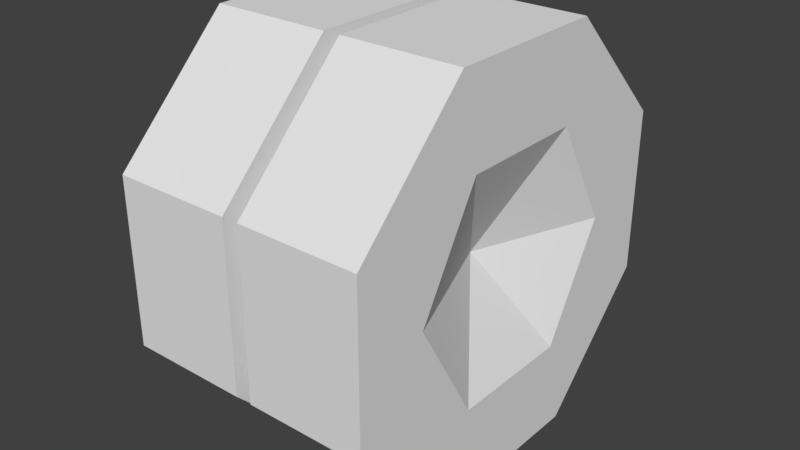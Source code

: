 # Source: truck_wheel_rear.blend  (saved by Blender 2.79.0; exported with 4.5.12 LTS)
import bpy
from mathutils import Matrix  # noqa: F401  (used for matrix-valued properties, if any)

bpy.ops.wm.read_factory_settings(use_empty=True)
scene = bpy.context.scene
scene.name = 'Scene'

# ---- collections
col_collection_1 = bpy.data.collections.new('Collection 1'); scene.collection.children.link(col_collection_1)

# ---- world
world_world = bpy.data.worlds.new('World'); scene.world = world_world
world_world.color = (0.05088, 0.05088, 0.05088)
world_world.use_sun_shadow = False
world_world.sun_shadow_jitter_overblur = 0.0
world_world.cycles.sampling_method = 'MANUAL'

# ---- meshes
me_cylinder = bpy.data.meshes.new('Cylinder')
me_cylinder.from_pydata([(-0.295, -2.579e-08, 0.0), (-0.295, -0.4915, 0.2036), (4.297e-08, -0.4915, 0.2036), (-0.295, -0.2036, 0.4915), (7.74e-08, -0.2036, 0.4915), (-0.295, 0.2036, 0.4915), (1.2e-08, 0.2036, 0.4915), (-0.295, 0.4915, 0.2036), (1.664e-08, 0.4915, 0.2036), (-0.295, 0.4915, -0.2036), (-4.297e-08, 0.4915, -0.2036), (-0.295, 0.2036, -0.4915), (-4.76e-08, 0.2036, -0.4915), (-0.295, -0.2036, -0.4915), (-1.2e-08, -0.2036, -0.4915), (-0.295, -0.4915, -0.2036), (1.317e-08, -0.4915, -0.2036), (-0.12, -1.049e-08, 0.0), (2.719e-08, -0.311, 0.0), (1.359e-08, -0.1555, -0.2693), (-1.359e-08, 0.1555, -0.2693), (-2.719e-08, 0.311, 2.719e-08), (-1.359e-08, 0.1555, 0.2693), (1.359e-08, -0.1555, 0.2693), (-0.335, -3.497e-09, 0.0), (-0.335, 0.4915, 0.2036), (-0.63, 0.4915, 0.2036), (-0.335, 0.2036, 0.4915), (-0.63, 0.2036, 0.4915), (-0.335, -0.2036, 0.4915), (-0.63, -0.2036, 0.4915), (-0.335, -0.4915, 0.2036), (-0.63, -0.4915, 0.2036), (-0.335, -0.4915, -0.2036), (-0.63, -0.4915, -0.2036), (-0.335, -0.2036, -0.4915), (-0.63, -0.2036, -0.4915), (-0.335, 0.2036, -0.4915), (-0.63, 0.2036, -0.4915), (-0.335, 0.4915, -0.2036), (-0.63, 0.4915, -0.2036), (-0.51, -3.409e-08, 0.0), (-0.63, 0.311, 0.0), (-0.63, 0.1555, -0.2693), (-0.63, -0.1555, -0.2693), (-0.63, -0.311, 2.719e-08), (-0.63, -0.1555, 0.2693), (-0.63, 0.1555, 0.2693), (-0.315, -4.852e-08, 0.0), (-0.335, -0.311, 0.0), (-0.335, -0.1555, -0.2693), (-0.335, 0.1555, -0.2693), (-0.335, 0.311, 2.719e-08), (-0.335, 0.1555, 0.2693), (-0.335, -0.1555, 0.2693), (-0.315, -1.705e-08, 0.0), (-0.295, 0.311, 0.0), (-0.295, 0.1555, -0.2693), (-0.295, -0.1555, -0.2693), (-0.295, -0.311, 2.719e-08), (-0.295, -0.1555, 0.2693), (-0.295, 0.1555, 0.2693)], [], [(0, 1, 3), (1, 2, 4, 3), (0, 3, 5), (3, 4, 6, 5), (0, 5, 7), (5, 6, 8, 7), (0, 7, 9), (7, 8, 10, 9), (0, 9, 11), (9, 10, 12, 11), (0, 11, 13), (11, 12, 14, 13), (0, 13, 15), (13, 14, 16, 15), (0, 15, 1), (15, 16, 2, 1), (17, 18, 19), (17, 19, 20), (17, 20, 21), (17, 21, 22), (17, 22, 23), (17, 23, 18), (14, 12, 20, 19), (6, 4, 23, 22), (8, 6, 22, 21), (12, 10, 21, 20), (16, 14, 19, 18), (4, 2, 18, 23), (16, 18, 2), (8, 21, 10), (24, 25, 27), (25, 26, 28, 27), (24, 27, 29), (27, 28, 30, 29), (24, 29, 31), (29, 30, 32, 31), (24, 31, 33), (31, 32, 34, 33), (24, 33, 35), (33, 34, 36, 35), (24, 35, 37), (35, 36, 38, 37), (24, 37, 39), (37, 38, 40, 39), (24, 39, 25), (39, 40, 26, 25), (41, 42, 43), (41, 43, 44), (41, 44, 45), (41, 45, 46), (41, 46, 47), (41, 47, 42), (38, 36, 44, 43), (30, 28, 47, 46), (32, 30, 46, 45), (36, 34, 45, 44), (40, 38, 43, 42), (28, 26, 42, 47), (40, 42, 26), (32, 45, 34), (48, 49, 50), (48, 50, 51), (48, 51, 52), (48, 52, 53), (48, 53, 54), (48, 54, 49), (55, 56, 57), (55, 57, 58), (55, 58, 59), (55, 59, 60), (55, 60, 61), (55, 61, 56)])
_uv = me_cylinder.uv_layers.new(name='UVMap')
_uv.uv.foreach_set('vector', [0.5813, 0.2312, 0.7623, 0.3062, 0.6563, 0.4123, 0.7841, 0.25, 0.9652, 0.2501, 0.9651, 0.5001, 0.784, 0.5, 0.5813, 0.2312, 0.6563, 0.4123, 0.5063, 0.4123, 0.784, 0.5, 0.9651, 0.5001, 0.965, 0.7501, 0.7839, 0.75, 0.5813, 0.2312, 0.5063, 0.4123, 0.4003, 0.3062, 0.7839, 0.75, 0.965, 0.7501, 0.9649, 1.0, 0.7838, 1.0, 0.5813, 0.2312, 0.4003, 0.3062, 0.4003, 0.1562, 0.7838, 1.0, 0.9649, 1.0, 0.9648, 1.25, 0.7837, 1.25, 0.5813, 0.2312, 0.4003, 0.1562, 0.5063, 0.05021, 0.7837, 1.25, 0.9648, 1.25, 0.9648, 1.5, 0.7836, 1.5, 0.5813, 0.2312, 0.5063, 0.05021, 0.6563, 0.05021, 0.7843, -0.5, 0.9654, -0.4999, 0.9654, -0.2499, 0.7842, -0.25, 0.5813, 0.2312, 0.6563, 0.05021, 0.7623, 0.1562, 0.7842, -0.25, 0.9654, -0.2499, 0.9653, 6.98e-05, 0.7841, 7.331e-06, 0.5813, 0.2312, 0.7623, 0.1562, 0.7623, 0.3062, 0.7841, 7.331e-06, 0.9653, 6.98e-05, 0.9652, 0.2501, 0.7841, 0.25, 0.2018, 0.5722, 0.08191, 0.5722, 0.1418, 0.4685, 0.2018, 0.5722, 0.1418, 0.4685, 0.2617, 0.4685, 0.2018, 0.5722, 0.2617, 0.4685, 0.3216, 0.5722, 0.2018, 0.5722, 0.3216, 0.5722, 0.2617, 0.676, 0.2018, 0.5722, 0.2617, 0.676, 0.1418, 0.676, 0.2018, 0.5722, 0.1418, 0.676, 0.08191, 0.5722, 0.1253, 0.05021, 0.2753, 0.05021, 0.2576, 0.132, 0.143, 0.132, 0.2753, 0.4123, 0.1253, 0.4123, 0.143, 0.3304, 0.2576, 0.3304, 0.3813, 0.3062, 0.2753, 0.4123, 0.2576, 0.3304, 0.3148, 0.2312, 0.2753, 0.05021, 0.3813, 0.1562, 0.3148, 0.2312, 0.2576, 0.132, 0.01928, 0.1562, 0.1253, 0.05021, 0.143, 0.132, 0.08576, 0.2312, 0.1253, 0.4123, 0.01928, 0.3062, 0.08576, 0.2312, 0.143, 0.3304, 0.01928, 0.1562, 0.08576, 0.2312, 0.01928, 0.3062, 0.3813, 0.3062, 0.3148, 0.2312, 0.3813, 0.1562, 0.5813, 0.2312, 0.7623, 0.3062, 0.6563, 0.4123, 0.7841, 0.25, 0.9652, 0.2501, 0.9651, 0.5001, 0.784, 0.5, 0.5813, 0.2312, 0.6563, 0.4123, 0.5063, 0.4123, 0.784, 0.5, 0.9651, 0.5001, 0.965, 0.7501, 0.7839, 0.75, 0.5813, 0.2312, 0.5063, 0.4123, 0.4003, 0.3062, 0.7839, 0.75, 0.965, 0.7501, 0.9649, 1.0, 0.7838, 1.0, 0.5813, 0.2312, 0.4003, 0.3062, 0.4003, 0.1562, 0.7838, 1.0, 0.9649, 1.0, 0.9648, 1.25, 0.7837, 1.25, 0.5813, 0.2312, 0.4003, 0.1562, 0.5063, 0.05021, 0.7837, 1.25, 0.9648, 1.25, 0.9648, 1.5, 0.7836, 1.5, 0.5813, 0.2312, 0.5063, 0.05021, 0.6563, 0.05021, 0.7843, -0.5, 0.9654, -0.4999, 0.9654, -0.2499, 0.7842, -0.25, 0.5813, 0.2312, 0.6563, 0.05021, 0.7623, 0.1562, 0.7842, -0.25, 0.9654, -0.2499, 0.9653, 6.98e-05, 0.7841, 7.331e-06, 0.5813, 0.2312, 0.7623, 0.1562, 0.7623, 0.3062, 0.7841, 7.331e-06, 0.9653, 6.98e-05, 0.9652, 0.2501, 0.7841, 0.25, 0.2018, 0.5722, 0.08191, 0.5722, 0.1418, 0.4685, 0.2018, 0.5722, 0.1418, 0.4685, 0.2617, 0.4685, 0.2018, 0.5722, 0.2617, 0.4685, 0.3216, 0.5722, 0.2018, 0.5722, 0.3216, 0.5722, 0.2617, 0.676, 0.2018, 0.5722, 0.2617, 0.676, 0.1418, 0.676, 0.2018, 0.5722, 0.1418, 0.676, 0.08191, 0.5722, 0.1253, 0.05021, 0.2753, 0.05021, 0.2576, 0.132, 0.143, 0.132, 0.2753, 0.4123, 0.1253, 0.4123, 0.143, 0.3304, 0.2576, 0.3304, 0.3813, 0.3062, 0.2753, 0.4123, 0.2576, 0.3304, 0.3148, 0.2312, 0.2753, 0.05021, 0.3813, 0.1562, 0.3148, 0.2312, 0.2576, 0.132, 0.01928, 0.1562, 0.1253, 0.05021, 0.143, 0.132, 0.08576, 0.2312, 0.1253, 0.4123, 0.01928, 0.3062, 0.08576, 0.2312, 0.143, 0.3304, 0.01928, 0.1562, 0.08576, 0.2312, 0.01928, 0.3062, 0.3813, 0.3062, 0.3148, 0.2312, 0.3813, 0.1562, 0.2018, 0.5722, 0.08191, 0.5722, 0.1418, 0.4685, 0.2018, 0.5722, 0.1418, 0.4685, 0.2617, 0.4685, 0.2018, 0.5722, 0.2617, 0.4685, 0.3216, 0.5722, 0.2018, 0.5722, 0.3216, 0.5722, 0.2617, 0.676, 0.2018, 0.5722, 0.2617, 0.676, 0.1418, 0.676, 0.2018, 0.5722, 0.1418, 0.676, 0.08191, 0.5722, 0.2018, 0.5722, 0.08191, 0.5722, 0.1418, 0.4685, 0.2018, 0.5722, 0.1418, 0.4685, 0.2617, 0.4685, 0.2018, 0.5722, 0.2617, 0.4685, 0.3216, 0.5722, 0.2018, 0.5722, 0.3216, 0.5722, 0.2617, 0.676, 0.2018, 0.5722, 0.2617, 0.676, 0.1418, 0.676, 0.2018, 0.5722, 0.1418, 0.676, 0.08191, 0.5722])
me_cylinder.use_remesh_preserve_volume = False
me_cylinder.use_remesh_preserve_attributes = False
me_cylinder.use_mirror_vertex_groups = False
me_cylinder.update()

# ---- objects
ob_truck_wheel_rear = bpy.data.objects.new('truck_wheel_rear', me_cylinder)

# ---- transforms, parenting, visibility, modifiers, constraints
ob_truck_wheel_rear.location = (0.0, 0.0, 0.0)
ob_truck_wheel_rear.lineart.crease_threshold = 0.0

# ---- collection membership
col_collection_1.objects.link(ob_truck_wheel_rear)

# ---- scene / render settings (as saved in the file)
scene.frame_start = 1; scene.frame_end = 250; scene.frame_set(1)
scene.render.engine = 'BLENDER_EEVEE_NEXT'
scene.render.resolution_percentage = 50
scene.render.dither_intensity = 0.0
scene.cycles.use_denoising = False
scene.cycles.samples = 128
scene.cycles.sampling_pattern = 'TABULATED_SOBOL'
scene.cycles.use_adaptive_sampling = False
scene.cycles.use_light_tree = False
scene.cycles.blur_glossy = 0.0
scene.cycles.sample_clamp_indirect = 0.0
scene.view_settings.view_transform = 'Standard'
bpy.context.view_layer.update()

# ---- added for rendering (the .blend has no active camera and no usable light): camera, sun
cam_auto = bpy.data.cameras.new('AutoCamera')
cam_auto.lens = 50.0
cam_auto.sensor_width = 36.0
cam_auto.clip_end = 1000.0
ob_auto_camera = bpy.data.objects.new('AutoCamera', cam_auto)
scene.collection.objects.link(ob_auto_camera)
ob_auto_camera.location = (1.09715, -1.69457, 1.12972)
ob_auto_camera.rotation_euler = (1.09748, -7.21219e-08, 0.694738)
scene.camera = ob_auto_camera
light_auto_sun = bpy.data.lights.new('AutoSun', 'SUN')
light_auto_sun.energy = 3.0
light_auto_sun.angle = 0.0523599
ob_auto_sun = bpy.data.objects.new('AutoSun', light_auto_sun)
scene.collection.objects.link(ob_auto_sun)
ob_auto_sun.rotation_euler = (0.872665, 0.174533, 0.523599)
bpy.context.view_layer.update()
